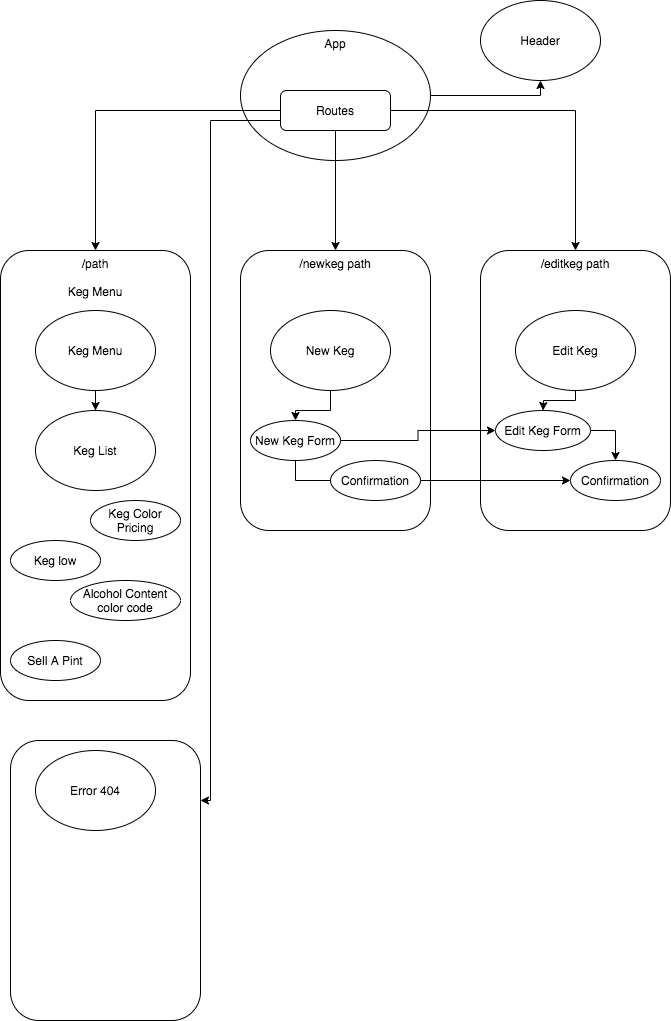

The diagram above was exported from draw.io. Its source (the exported page's mxGraphModel, read from the mxfile embedded in the PNG):
<mxGraphModel dx="706" dy="1074" grid="1" gridSize="10" guides="1" tooltips="1" connect="1" arrows="1" fold="1" page="1" pageScale="1" pageWidth="850" pageHeight="1100" math="0" shadow="0">
  <root>
    <mxCell id="0" />
    <mxCell id="1" parent="0" />
    <mxCell id="NQkgT7D-fYdBjP4prIMl-1" value="Header" style="ellipse;whiteSpace=wrap;html=1;" parent="1" vertex="1">
      <mxGeometry x="490" y="30" width="120" height="80" as="geometry" />
    </mxCell>
    <mxCell id="NQkgT7D-fYdBjP4prIMl-7" style="edgeStyle=orthogonalEdgeStyle;rounded=0;orthogonalLoop=1;jettySize=auto;html=1;entryX=0.5;entryY=1;entryDx=0;entryDy=0;" parent="1" source="NQkgT7D-fYdBjP4prIMl-3" target="NQkgT7D-fYdBjP4prIMl-1" edge="1">
      <mxGeometry relative="1" as="geometry">
        <Array as="points">
          <mxPoint x="550" y="125" />
        </Array>
      </mxGeometry>
    </mxCell>
    <mxCell id="NQkgT7D-fYdBjP4prIMl-3" value="App" style="ellipse;whiteSpace=wrap;html=1;verticalAlign=top;" parent="1" vertex="1">
      <mxGeometry x="250" y="60" width="190" height="130" as="geometry" />
    </mxCell>
    <mxCell id="NQkgT7D-fYdBjP4prIMl-33" style="edgeStyle=orthogonalEdgeStyle;rounded=0;orthogonalLoop=1;jettySize=auto;html=1;" parent="1" source="NQkgT7D-fYdBjP4prIMl-4" target="NQkgT7D-fYdBjP4prIMl-9" edge="1">
      <mxGeometry relative="1" as="geometry" />
    </mxCell>
    <mxCell id="NQkgT7D-fYdBjP4prIMl-34" style="edgeStyle=orthogonalEdgeStyle;rounded=0;orthogonalLoop=1;jettySize=auto;html=1;" parent="1" source="NQkgT7D-fYdBjP4prIMl-4" target="NQkgT7D-fYdBjP4prIMl-10" edge="1">
      <mxGeometry relative="1" as="geometry" />
    </mxCell>
    <mxCell id="NQkgT7D-fYdBjP4prIMl-35" style="edgeStyle=orthogonalEdgeStyle;rounded=0;orthogonalLoop=1;jettySize=auto;html=1;" parent="1" source="NQkgT7D-fYdBjP4prIMl-4" target="NQkgT7D-fYdBjP4prIMl-17" edge="1">
      <mxGeometry relative="1" as="geometry" />
    </mxCell>
    <mxCell id="NQkgT7D-fYdBjP4prIMl-36" style="edgeStyle=orthogonalEdgeStyle;rounded=0;orthogonalLoop=1;jettySize=auto;html=1;" parent="1" source="NQkgT7D-fYdBjP4prIMl-4" target="NQkgT7D-fYdBjP4prIMl-11" edge="1">
      <mxGeometry relative="1" as="geometry">
        <Array as="points">
          <mxPoint x="220" y="150" />
          <mxPoint x="220" y="830" />
        </Array>
      </mxGeometry>
    </mxCell>
    <mxCell id="NQkgT7D-fYdBjP4prIMl-4" value="Routes" style="rounded=1;whiteSpace=wrap;html=1;" parent="1" vertex="1">
      <mxGeometry x="290" y="120" width="110" height="40" as="geometry" />
    </mxCell>
    <mxCell id="NQkgT7D-fYdBjP4prIMl-9" value="/path&lt;br&gt;&lt;br&gt;Keg Menu" style="rounded=1;whiteSpace=wrap;html=1;verticalAlign=top;" parent="1" vertex="1">
      <mxGeometry x="10" y="280" width="190" height="450" as="geometry" />
    </mxCell>
    <mxCell id="NQkgT7D-fYdBjP4prIMl-10" value="/newkeg path" style="rounded=1;whiteSpace=wrap;html=1;verticalAlign=top;" parent="1" vertex="1">
      <mxGeometry x="250" y="280" width="190" height="280" as="geometry" />
    </mxCell>
    <mxCell id="NQkgT7D-fYdBjP4prIMl-11" value="" style="rounded=1;whiteSpace=wrap;html=1;verticalAlign=top;" parent="1" vertex="1">
      <mxGeometry x="20" y="770" width="190" height="280" as="geometry" />
    </mxCell>
    <mxCell id="NQkgT7D-fYdBjP4prIMl-12" style="edgeStyle=orthogonalEdgeStyle;rounded=0;orthogonalLoop=1;jettySize=auto;html=1;exitX=0.5;exitY=1;exitDx=0;exitDy=0;" parent="1" source="NQkgT7D-fYdBjP4prIMl-3" target="NQkgT7D-fYdBjP4prIMl-3" edge="1">
      <mxGeometry relative="1" as="geometry" />
    </mxCell>
    <mxCell id="NQkgT7D-fYdBjP4prIMl-38" style="edgeStyle=orthogonalEdgeStyle;rounded=0;orthogonalLoop=1;jettySize=auto;html=1;exitX=0.5;exitY=1;exitDx=0;exitDy=0;" parent="1" source="NQkgT7D-fYdBjP4prIMl-13" target="NQkgT7D-fYdBjP4prIMl-14" edge="1">
      <mxGeometry relative="1" as="geometry" />
    </mxCell>
    <mxCell id="NQkgT7D-fYdBjP4prIMl-13" value="Keg Menu" style="ellipse;whiteSpace=wrap;html=1;" parent="1" vertex="1">
      <mxGeometry x="45" y="340" width="120" height="80" as="geometry" />
    </mxCell>
    <mxCell id="NQkgT7D-fYdBjP4prIMl-14" value="Keg List" style="ellipse;whiteSpace=wrap;html=1;" parent="1" vertex="1">
      <mxGeometry x="45" y="440" width="120" height="80" as="geometry" />
    </mxCell>
    <mxCell id="NQkgT7D-fYdBjP4prIMl-39" style="edgeStyle=orthogonalEdgeStyle;rounded=0;orthogonalLoop=1;jettySize=auto;html=1;exitX=0.5;exitY=1;exitDx=0;exitDy=0;" parent="1" source="NQkgT7D-fYdBjP4prIMl-15" target="NQkgT7D-fYdBjP4prIMl-18" edge="1">
      <mxGeometry relative="1" as="geometry" />
    </mxCell>
    <mxCell id="NQkgT7D-fYdBjP4prIMl-15" value="New Keg" style="ellipse;whiteSpace=wrap;html=1;" parent="1" vertex="1">
      <mxGeometry x="280" y="340" width="120" height="80" as="geometry" />
    </mxCell>
    <mxCell id="NQkgT7D-fYdBjP4prIMl-16" value="Error 404" style="ellipse;whiteSpace=wrap;html=1;" parent="1" vertex="1">
      <mxGeometry x="45" y="780" width="120" height="80" as="geometry" />
    </mxCell>
    <mxCell id="NQkgT7D-fYdBjP4prIMl-17" value="/editkeg path" style="rounded=1;whiteSpace=wrap;html=1;verticalAlign=top;" parent="1" vertex="1">
      <mxGeometry x="490" y="280" width="190" height="280" as="geometry" />
    </mxCell>
    <mxCell id="NQkgT7D-fYdBjP4prIMl-31" style="edgeStyle=orthogonalEdgeStyle;rounded=0;orthogonalLoop=1;jettySize=auto;html=1;" parent="1" source="NQkgT7D-fYdBjP4prIMl-18" target="NQkgT7D-fYdBjP4prIMl-21" edge="1">
      <mxGeometry relative="1" as="geometry" />
    </mxCell>
    <mxCell id="NQkgT7D-fYdBjP4prIMl-40" style="edgeStyle=orthogonalEdgeStyle;rounded=0;orthogonalLoop=1;jettySize=auto;html=1;entryX=0;entryY=1;entryDx=0;entryDy=0;" parent="1" source="NQkgT7D-fYdBjP4prIMl-18" target="NQkgT7D-fYdBjP4prIMl-19" edge="1">
      <mxGeometry relative="1" as="geometry" />
    </mxCell>
    <mxCell id="NQkgT7D-fYdBjP4prIMl-18" value="New Keg Form" style="ellipse;whiteSpace=wrap;html=1;" parent="1" vertex="1">
      <mxGeometry x="260" y="450" width="90" height="40" as="geometry" />
    </mxCell>
    <mxCell id="NQkgT7D-fYdBjP4prIMl-32" style="edgeStyle=orthogonalEdgeStyle;rounded=0;orthogonalLoop=1;jettySize=auto;html=1;" parent="1" source="NQkgT7D-fYdBjP4prIMl-19" target="NQkgT7D-fYdBjP4prIMl-22" edge="1">
      <mxGeometry relative="1" as="geometry" />
    </mxCell>
    <mxCell id="NQkgT7D-fYdBjP4prIMl-19" value="Confirmation" style="ellipse;whiteSpace=wrap;html=1;" parent="1" vertex="1">
      <mxGeometry x="340" y="490" width="90" height="40" as="geometry" />
    </mxCell>
    <mxCell id="NQkgT7D-fYdBjP4prIMl-45" style="edgeStyle=orthogonalEdgeStyle;rounded=0;orthogonalLoop=1;jettySize=auto;html=1;" parent="1" source="NQkgT7D-fYdBjP4prIMl-20" target="NQkgT7D-fYdBjP4prIMl-21" edge="1">
      <mxGeometry relative="1" as="geometry">
        <Array as="points">
          <mxPoint x="585" y="430" />
          <mxPoint x="553" y="430" />
        </Array>
      </mxGeometry>
    </mxCell>
    <mxCell id="NQkgT7D-fYdBjP4prIMl-20" value="Edit Keg" style="ellipse;whiteSpace=wrap;html=1;" parent="1" vertex="1">
      <mxGeometry x="525" y="340" width="120" height="80" as="geometry" />
    </mxCell>
    <mxCell id="NQkgT7D-fYdBjP4prIMl-41" style="edgeStyle=orthogonalEdgeStyle;rounded=0;orthogonalLoop=1;jettySize=auto;html=1;" parent="1" source="NQkgT7D-fYdBjP4prIMl-21" target="NQkgT7D-fYdBjP4prIMl-22" edge="1">
      <mxGeometry relative="1" as="geometry">
        <Array as="points">
          <mxPoint x="625" y="460" />
        </Array>
      </mxGeometry>
    </mxCell>
    <mxCell id="NQkgT7D-fYdBjP4prIMl-21" value="Edit Keg Form" style="ellipse;whiteSpace=wrap;html=1;" parent="1" vertex="1">
      <mxGeometry x="505" y="440" width="95" height="40" as="geometry" />
    </mxCell>
    <mxCell id="NQkgT7D-fYdBjP4prIMl-22" value="Confirmation" style="ellipse;whiteSpace=wrap;html=1;" parent="1" vertex="1">
      <mxGeometry x="580" y="490" width="90" height="40" as="geometry" />
    </mxCell>
    <mxCell id="NQkgT7D-fYdBjP4prIMl-26" value="Keg low" style="ellipse;whiteSpace=wrap;html=1;" parent="1" vertex="1">
      <mxGeometry x="20" y="570" width="90" height="40" as="geometry" />
    </mxCell>
    <mxCell id="NQkgT7D-fYdBjP4prIMl-27" value="Keg Color Pricing" style="ellipse;whiteSpace=wrap;html=1;" parent="1" vertex="1">
      <mxGeometry x="100" y="530" width="90" height="40" as="geometry" />
    </mxCell>
    <mxCell id="NQkgT7D-fYdBjP4prIMl-29" value="Alcohol Content color code" style="ellipse;whiteSpace=wrap;html=1;" parent="1" vertex="1">
      <mxGeometry x="80" y="610" width="110" height="40" as="geometry" />
    </mxCell>
    <mxCell id="NQkgT7D-fYdBjP4prIMl-37" value="Sell A Pint" style="ellipse;whiteSpace=wrap;html=1;" parent="1" vertex="1">
      <mxGeometry x="20" y="670" width="90" height="40" as="geometry" />
    </mxCell>
  </root>
</mxGraphModel>